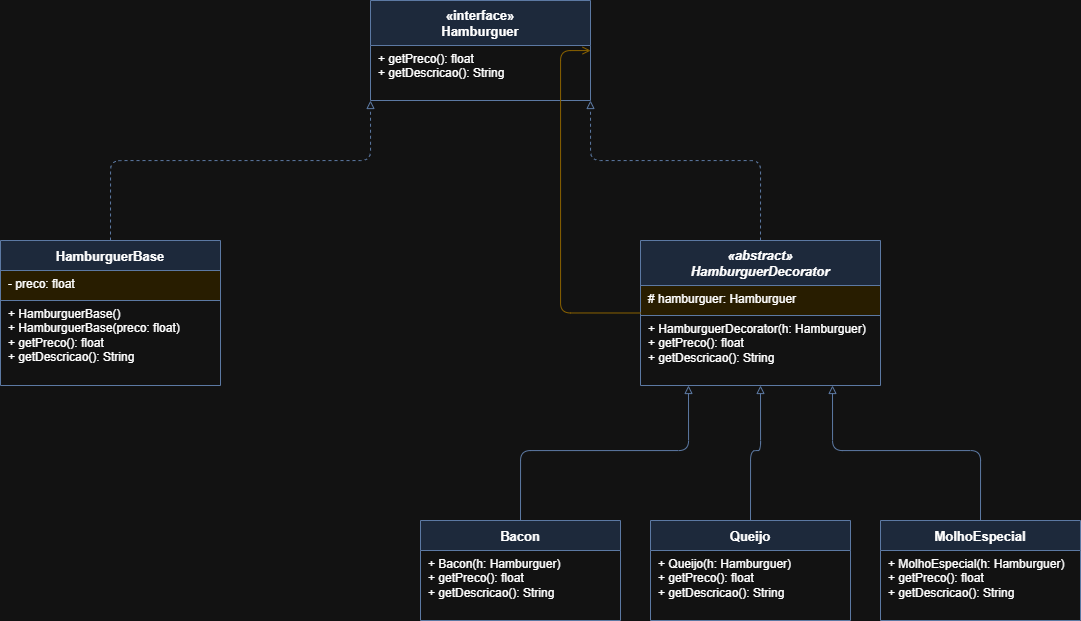

The diagram above was exported from draw.io. Its source (the exported page's mxGraphModel, read from the mxfile embedded in the PNG):
<mxGraphModel dx="1373" dy="703" grid="1" gridSize="10" guides="1" tooltips="1" connect="1" arrows="1" fold="1" page="1" pageScale="1" pageWidth="827" pageHeight="1169" math="0" shadow="0">
  <root>
    <mxCell id="0" />
    <mxCell id="1" parent="0" />
    <mxCell id="2" parent="1" style="swimlane;fontStyle=1;align=center;startSize=45;fillColor=#dae8fc;strokeColor=#6c8ebf;fontSize=13;" value="«interface»&#10;Hamburguer" vertex="1">
      <mxGeometry height="100" width="220" x="430" y="40" as="geometry" />
    </mxCell>
    <mxCell id="2a" parent="2" style="text;strokeColor=none;fillColor=none;align=left;verticalAlign=top;spacingLeft=6;fontSize=12;html=1;" value="+ getPreco(): float&#10;+ getDescricao(): String" vertex="1">
      <mxGeometry height="55" width="220" y="45" as="geometry" />
    </mxCell>
    <mxCell id="3" parent="1" style="swimlane;fontStyle=1;align=center;startSize=30;fillColor=#dae8fc;strokeColor=#6c8ebf;fontSize=13;" value="HamburguerBase" vertex="1">
      <mxGeometry height="145" width="220" x="60" y="280" as="geometry" />
    </mxCell>
    <mxCell id="3a" parent="3" style="text;strokeColor=#6c8ebf;fillColor=#fff2cc;align=left;verticalAlign=top;spacingLeft=6;fontSize=12;html=1;border=0;top=0;left=0;bottom=0;right=0;" value="- preco: float" vertex="1">
      <mxGeometry height="30" width="220" y="30" as="geometry" />
    </mxCell>
    <mxCell id="3b" parent="3" style="text;strokeColor=none;fillColor=none;align=left;verticalAlign=top;spacingLeft=6;fontSize=12;html=1;" value="+ HamburguerBase()&#10;+ HamburguerBase(preco: float)&#10;+ getPreco(): float&#10;+ getDescricao(): String" vertex="1">
      <mxGeometry height="85" width="220" y="60" as="geometry" />
    </mxCell>
    <mxCell id="4" parent="1" style="swimlane;fontStyle=3;align=center;startSize=45;fillColor=#dae8fc;strokeColor=#6c8ebf;fontSize=13;" value="«abstract»&#10;HamburguerDecorator" vertex="1">
      <mxGeometry height="145" width="240" x="700" y="280" as="geometry" />
    </mxCell>
    <mxCell id="4a" parent="4" style="text;strokeColor=#6c8ebf;fillColor=#fff2cc;align=left;verticalAlign=top;spacingLeft=6;fontSize=12;html=1;" value="# hamburguer: Hamburguer" vertex="1">
      <mxGeometry height="30" width="240" y="45" as="geometry" />
    </mxCell>
    <mxCell id="4b" parent="4" style="text;strokeColor=none;fillColor=none;align=left;verticalAlign=top;spacingLeft=6;fontSize=12;html=1;" value="+ HamburguerDecorator(h: Hamburguer)&#10;+ getPreco(): float&#10;+ getDescricao(): String" vertex="1">
      <mxGeometry height="70" width="240" y="75" as="geometry" />
    </mxCell>
    <mxCell id="5" parent="1" style="swimlane;fontStyle=1;align=center;startSize=30;fillColor=#dae8fc;strokeColor=#6c8ebf;fontSize=13;" value="Bacon" vertex="1">
      <mxGeometry height="100" width="200" x="480" y="560" as="geometry" />
    </mxCell>
    <mxCell id="5b" parent="5" style="text;strokeColor=none;fillColor=none;align=left;verticalAlign=top;spacingLeft=6;fontSize=12;html=1;" value="+ Bacon(h: Hamburguer)&#10;+ getPreco(): float&#10;+ getDescricao(): String" vertex="1">
      <mxGeometry height="70" width="200" y="30" as="geometry" />
    </mxCell>
    <mxCell id="6" parent="1" style="swimlane;fontStyle=1;align=center;startSize=30;fillColor=#dae8fc;strokeColor=#6c8ebf;fontSize=13;" value="Queijo" vertex="1">
      <mxGeometry height="100" width="200" x="710" y="560" as="geometry" />
    </mxCell>
    <mxCell id="6b" parent="6" style="text;strokeColor=none;fillColor=none;align=left;verticalAlign=top;spacingLeft=6;fontSize=12;html=1;" value="+ Queijo(h: Hamburguer)&#10;+ getPreco(): float&#10;+ getDescricao(): String" vertex="1">
      <mxGeometry height="70" width="200" y="30" as="geometry" />
    </mxCell>
    <mxCell id="7" parent="1" style="swimlane;fontStyle=1;align=center;startSize=30;fillColor=#dae8fc;strokeColor=#6c8ebf;fontSize=13;" value="MolhoEspecial" vertex="1">
      <mxGeometry height="100" width="200" x="940" y="560" as="geometry" />
    </mxCell>
    <mxCell id="7b" parent="7" style="text;strokeColor=none;fillColor=none;align=left;verticalAlign=top;spacingLeft=6;fontSize=12;html=1;" value="+ MolhoEspecial(h: Hamburguer)&#10;+ getPreco(): float&#10;+ getDescricao(): String" vertex="1">
      <mxGeometry height="70" width="200" y="30" as="geometry" />
    </mxCell>
    <mxCell id="e1" edge="1" parent="1" source="3" style="edgeStyle=orthogonalEdgeStyle;dashed=1;endArrow=block;endFill=0;strokeColor=#6c8ebf;exitX=0.5;exitY=0;exitDx=0;exitDy=0;entryX=0;entryY=1;entryDx=0;entryDy=0;" target="2">
      <mxGeometry relative="1" as="geometry">
        <Array as="points">
          <mxPoint x="170" y="200" />
          <mxPoint x="430" y="200" />
        </Array>
      </mxGeometry>
    </mxCell>
    <mxCell id="e2" edge="1" parent="1" source="4" style="edgeStyle=orthogonalEdgeStyle;dashed=1;endArrow=block;endFill=0;strokeColor=#6c8ebf;exitX=0.5;exitY=0;exitDx=0;exitDy=0;entryX=1;entryY=1;entryDx=0;entryDy=0;" target="2">
      <mxGeometry relative="1" as="geometry">
        <Array as="points">
          <mxPoint x="820" y="200" />
          <mxPoint x="650" y="200" />
        </Array>
      </mxGeometry>
    </mxCell>
    <mxCell id="e3" edge="1" parent="1" source="4" style="edgeStyle=orthogonalEdgeStyle;endArrow=open;endFill=0;startArrow=ERmanyToOne;startFill=0;strokeColor=#d6a800;exitX=0;exitY=0.5;exitDx=0;exitDy=0;entryX=1;entryY=0.5;entryDx=0;entryDy=0;" target="2">
      <mxGeometry relative="1" as="geometry">
        <Array as="points">
          <mxPoint x="620" y="352" />
          <mxPoint x="620" y="90" />
          <mxPoint x="650" y="90" />
        </Array>
      </mxGeometry>
    </mxCell>
    <mxCell id="e4" edge="1" parent="1" source="5" style="edgeStyle=orthogonalEdgeStyle;endArrow=block;endFill=0;strokeColor=#6c8ebf;exitX=0.5;exitY=0;exitDx=0;exitDy=0;entryX=0.2;entryY=1;entryDx=0;entryDy=0;" target="4">
      <mxGeometry relative="1" as="geometry">
        <Array as="points">
          <mxPoint x="580" y="490" />
          <mxPoint x="748" y="490" />
        </Array>
      </mxGeometry>
    </mxCell>
    <mxCell id="e5" edge="1" parent="1" source="6" style="edgeStyle=orthogonalEdgeStyle;endArrow=block;endFill=0;strokeColor=#6c8ebf;exitX=0.5;exitY=0;exitDx=0;exitDy=0;entryX=0.5;entryY=1;entryDx=0;entryDy=0;" target="4">
      <mxGeometry relative="1" as="geometry">
        <Array as="points">
          <mxPoint x="810" y="490" />
          <mxPoint x="820" y="490" />
        </Array>
      </mxGeometry>
    </mxCell>
    <mxCell id="e6" edge="1" parent="1" source="7" style="edgeStyle=orthogonalEdgeStyle;endArrow=block;endFill=0;strokeColor=#6c8ebf;exitX=0.5;exitY=0;exitDx=0;exitDy=0;entryX=0.8;entryY=1;entryDx=0;entryDy=0;" target="4">
      <mxGeometry relative="1" as="geometry">
        <Array as="points">
          <mxPoint x="1040" y="490" />
          <mxPoint x="892" y="490" />
        </Array>
      </mxGeometry>
    </mxCell>
  </root>
</mxGraphModel>